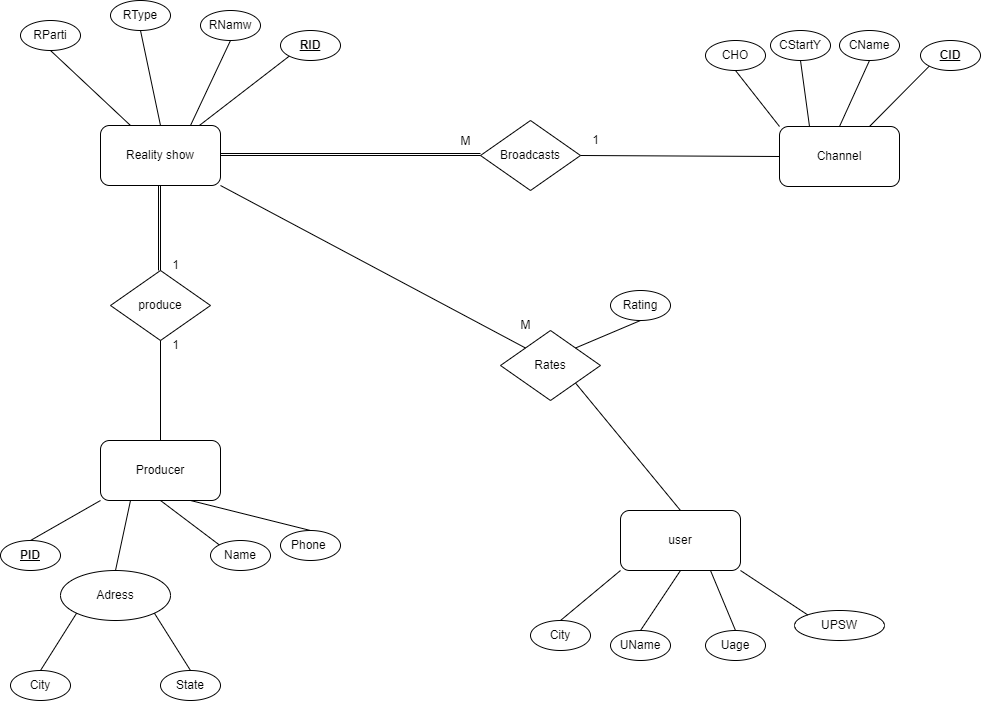

The diagram above was exported from draw.io. Its source (the exported page's mxGraphModel, read from the mxfile embedded in the PNG):
<mxGraphModel dx="4045" dy="1348" grid="1" gridSize="10" guides="1" tooltips="1" connect="1" arrows="1" fold="1" page="1" pageScale="1" pageWidth="850" pageHeight="1100" math="0" shadow="0">
  <root>
    <mxCell id="0" />
    <mxCell id="1" parent="0" />
    <mxCell id="zxd1jRAk14Obdo66guPG-1" value="Broadcasts" style="rhombus;whiteSpace=wrap;html=1;" vertex="1" parent="1">
      <mxGeometry x="430" y="170" width="100" height="70" as="geometry" />
    </mxCell>
    <mxCell id="zxd1jRAk14Obdo66guPG-2" value="Reality show" style="rounded=1;whiteSpace=wrap;html=1;" vertex="1" parent="1">
      <mxGeometry x="50" y="175" width="120" height="60" as="geometry" />
    </mxCell>
    <mxCell id="zxd1jRAk14Obdo66guPG-3" value="produce" style="rhombus;whiteSpace=wrap;html=1;" vertex="1" parent="1">
      <mxGeometry x="60" y="320" width="100" height="70" as="geometry" />
    </mxCell>
    <mxCell id="zxd1jRAk14Obdo66guPG-4" value="&lt;b&gt;&lt;u&gt;RID&lt;/u&gt;&lt;/b&gt;" style="ellipse;whiteSpace=wrap;html=1;" vertex="1" parent="1">
      <mxGeometry x="230" y="80" width="60" height="30" as="geometry" />
    </mxCell>
    <mxCell id="zxd1jRAk14Obdo66guPG-5" value="RNamw" style="ellipse;whiteSpace=wrap;html=1;" vertex="1" parent="1">
      <mxGeometry x="150" y="60" width="60" height="30" as="geometry" />
    </mxCell>
    <mxCell id="zxd1jRAk14Obdo66guPG-6" value="RType" style="ellipse;whiteSpace=wrap;html=1;" vertex="1" parent="1">
      <mxGeometry x="60" y="50" width="60" height="30" as="geometry" />
    </mxCell>
    <mxCell id="zxd1jRAk14Obdo66guPG-7" value="RParti" style="ellipse;whiteSpace=wrap;html=1;" vertex="1" parent="1">
      <mxGeometry x="-30" y="70" width="60" height="30" as="geometry" />
    </mxCell>
    <mxCell id="zxd1jRAk14Obdo66guPG-8" value="Producer" style="rounded=1;whiteSpace=wrap;html=1;" vertex="1" parent="1">
      <mxGeometry x="50" y="490" width="120" height="60" as="geometry" />
    </mxCell>
    <mxCell id="zxd1jRAk14Obdo66guPG-9" value="&lt;b&gt;&lt;u&gt;PID&lt;/u&gt;&lt;/b&gt;" style="ellipse;whiteSpace=wrap;html=1;" vertex="1" parent="1">
      <mxGeometry x="-50" y="590" width="60" height="30" as="geometry" />
    </mxCell>
    <mxCell id="zxd1jRAk14Obdo66guPG-10" value="Phone&amp;nbsp;" style="ellipse;whiteSpace=wrap;html=1;strokeColor=default;" vertex="1" parent="1">
      <mxGeometry x="230" y="580" width="60" height="30" as="geometry" />
    </mxCell>
    <mxCell id="zxd1jRAk14Obdo66guPG-11" value="" style="endArrow=none;html=1;rounded=0;entryX=0;entryY=1;entryDx=0;entryDy=0;" edge="1" parent="1" source="zxd1jRAk14Obdo66guPG-2" target="zxd1jRAk14Obdo66guPG-4">
      <mxGeometry width="50" height="50" relative="1" as="geometry">
        <mxPoint x="240" y="190" as="sourcePoint" />
        <mxPoint x="290" y="140" as="targetPoint" />
      </mxGeometry>
    </mxCell>
    <mxCell id="zxd1jRAk14Obdo66guPG-12" value="" style="endArrow=none;html=1;rounded=0;entryX=0.5;entryY=1;entryDx=0;entryDy=0;exitX=0.75;exitY=0;exitDx=0;exitDy=0;" edge="1" parent="1" source="zxd1jRAk14Obdo66guPG-2" target="zxd1jRAk14Obdo66guPG-5">
      <mxGeometry width="50" height="50" relative="1" as="geometry">
        <mxPoint x="240" y="190" as="sourcePoint" />
        <mxPoint x="290" y="140" as="targetPoint" />
      </mxGeometry>
    </mxCell>
    <mxCell id="zxd1jRAk14Obdo66guPG-13" value="" style="endArrow=none;html=1;rounded=0;entryX=0.5;entryY=1;entryDx=0;entryDy=0;exitX=0.5;exitY=0;exitDx=0;exitDy=0;" edge="1" parent="1" source="zxd1jRAk14Obdo66guPG-2" target="zxd1jRAk14Obdo66guPG-6">
      <mxGeometry width="50" height="50" relative="1" as="geometry">
        <mxPoint x="240" y="190" as="sourcePoint" />
        <mxPoint x="290" y="140" as="targetPoint" />
      </mxGeometry>
    </mxCell>
    <mxCell id="zxd1jRAk14Obdo66guPG-14" value="" style="endArrow=none;html=1;rounded=0;entryX=0.5;entryY=1;entryDx=0;entryDy=0;exitX=0.25;exitY=0;exitDx=0;exitDy=0;" edge="1" parent="1" source="zxd1jRAk14Obdo66guPG-2" target="zxd1jRAk14Obdo66guPG-7">
      <mxGeometry width="50" height="50" relative="1" as="geometry">
        <mxPoint x="240" y="190" as="sourcePoint" />
        <mxPoint x="290" y="140" as="targetPoint" />
      </mxGeometry>
    </mxCell>
    <mxCell id="zxd1jRAk14Obdo66guPG-15" value="" style="endArrow=none;html=1;rounded=0;exitX=0.5;exitY=1;exitDx=0;exitDy=0;entryX=0.5;entryY=0;entryDx=0;entryDy=0;" edge="1" parent="1" source="zxd1jRAk14Obdo66guPG-2" target="zxd1jRAk14Obdo66guPG-3">
      <mxGeometry width="50" height="50" relative="1" as="geometry">
        <mxPoint x="240" y="190" as="sourcePoint" />
        <mxPoint x="290" y="140" as="targetPoint" />
      </mxGeometry>
    </mxCell>
    <mxCell id="zxd1jRAk14Obdo66guPG-16" value="" style="endArrow=none;html=1;rounded=0;exitX=0.5;exitY=1;exitDx=0;exitDy=0;entryX=0.5;entryY=0;entryDx=0;entryDy=0;" edge="1" parent="1">
      <mxGeometry width="50" height="50" relative="1" as="geometry">
        <mxPoint x="108" y="235" as="sourcePoint" />
        <mxPoint x="108" y="320" as="targetPoint" />
      </mxGeometry>
    </mxCell>
    <mxCell id="zxd1jRAk14Obdo66guPG-17" value="" style="endArrow=none;html=1;rounded=0;exitX=1;exitY=0.5;exitDx=0;exitDy=0;entryX=0;entryY=0.5;entryDx=0;entryDy=0;" edge="1" parent="1" source="zxd1jRAk14Obdo66guPG-2" target="zxd1jRAk14Obdo66guPG-1">
      <mxGeometry width="50" height="50" relative="1" as="geometry">
        <mxPoint x="260" y="250" as="sourcePoint" />
        <mxPoint x="380" y="190" as="targetPoint" />
      </mxGeometry>
    </mxCell>
    <mxCell id="zxd1jRAk14Obdo66guPG-18" value="" style="endArrow=none;html=1;rounded=0;exitX=1;exitY=0.5;exitDx=0;exitDy=0;entryX=0;entryY=0.5;entryDx=0;entryDy=0;" edge="1" parent="1">
      <mxGeometry width="50" height="50" relative="1" as="geometry">
        <mxPoint x="170" y="203" as="sourcePoint" />
        <mxPoint x="430" y="203" as="targetPoint" />
      </mxGeometry>
    </mxCell>
    <mxCell id="zxd1jRAk14Obdo66guPG-19" value="M" style="text;html=1;align=center;verticalAlign=middle;resizable=0;points=[];autosize=1;strokeColor=none;fillColor=none;" vertex="1" parent="1">
      <mxGeometry x="400" y="176" width="30" height="30" as="geometry" />
    </mxCell>
    <mxCell id="zxd1jRAk14Obdo66guPG-20" value="1" style="text;html=1;align=center;verticalAlign=middle;resizable=0;points=[];autosize=1;strokeColor=none;fillColor=none;" vertex="1" parent="1">
      <mxGeometry x="110" y="300" width="30" height="30" as="geometry" />
    </mxCell>
    <mxCell id="zxd1jRAk14Obdo66guPG-21" value="" style="endArrow=none;html=1;rounded=0;exitX=0.5;exitY=1;exitDx=0;exitDy=0;entryX=0.5;entryY=0;entryDx=0;entryDy=0;" edge="1" parent="1" source="zxd1jRAk14Obdo66guPG-3" target="zxd1jRAk14Obdo66guPG-8">
      <mxGeometry width="50" height="50" relative="1" as="geometry">
        <mxPoint x="150" y="240" as="sourcePoint" />
        <mxPoint x="200" y="190" as="targetPoint" />
      </mxGeometry>
    </mxCell>
    <mxCell id="zxd1jRAk14Obdo66guPG-23" value="" style="endArrow=none;html=1;rounded=0;exitX=0;exitY=1;exitDx=0;exitDy=0;entryX=0.5;entryY=0;entryDx=0;entryDy=0;" edge="1" parent="1" source="zxd1jRAk14Obdo66guPG-8" target="zxd1jRAk14Obdo66guPG-9">
      <mxGeometry width="50" height="50" relative="1" as="geometry">
        <mxPoint x="240" y="400" as="sourcePoint" />
        <mxPoint x="290" y="350" as="targetPoint" />
      </mxGeometry>
    </mxCell>
    <mxCell id="zxd1jRAk14Obdo66guPG-24" value="" style="endArrow=none;html=1;rounded=0;entryX=0.75;entryY=1;entryDx=0;entryDy=0;exitX=0.5;exitY=0;exitDx=0;exitDy=0;" edge="1" parent="1" source="zxd1jRAk14Obdo66guPG-10" target="zxd1jRAk14Obdo66guPG-8">
      <mxGeometry width="50" height="50" relative="1" as="geometry">
        <mxPoint x="240" y="570" as="sourcePoint" />
        <mxPoint x="290" y="520" as="targetPoint" />
      </mxGeometry>
    </mxCell>
    <mxCell id="zxd1jRAk14Obdo66guPG-25" value="Rates" style="rhombus;whiteSpace=wrap;html=1;" vertex="1" parent="1">
      <mxGeometry x="450" y="380" width="100" height="70" as="geometry" />
    </mxCell>
    <mxCell id="zxd1jRAk14Obdo66guPG-28" value="Channel" style="rounded=1;whiteSpace=wrap;html=1;" vertex="1" parent="1">
      <mxGeometry x="729" y="176" width="120" height="60" as="geometry" />
    </mxCell>
    <mxCell id="zxd1jRAk14Obdo66guPG-29" value="" style="endArrow=none;html=1;rounded=0;exitX=1;exitY=0.5;exitDx=0;exitDy=0;entryX=0;entryY=0.5;entryDx=0;entryDy=0;" edge="1" parent="1" source="zxd1jRAk14Obdo66guPG-1" target="zxd1jRAk14Obdo66guPG-28">
      <mxGeometry width="50" height="50" relative="1" as="geometry">
        <mxPoint x="660" y="230" as="sourcePoint" />
        <mxPoint x="710" y="180" as="targetPoint" />
      </mxGeometry>
    </mxCell>
    <mxCell id="zxd1jRAk14Obdo66guPG-35" value="CName" style="ellipse;whiteSpace=wrap;html=1;" vertex="1" parent="1">
      <mxGeometry x="789" y="80" width="60" height="30" as="geometry" />
    </mxCell>
    <mxCell id="zxd1jRAk14Obdo66guPG-36" value="" style="endArrow=none;html=1;rounded=0;entryX=0.5;entryY=1;entryDx=0;entryDy=0;exitX=0.5;exitY=0;exitDx=0;exitDy=0;" edge="1" parent="1" source="zxd1jRAk14Obdo66guPG-28" target="zxd1jRAk14Obdo66guPG-35">
      <mxGeometry width="50" height="50" relative="1" as="geometry">
        <mxPoint x="790" y="170" as="sourcePoint" />
        <mxPoint x="820" y="180" as="targetPoint" />
      </mxGeometry>
    </mxCell>
    <mxCell id="zxd1jRAk14Obdo66guPG-37" value="&lt;b&gt;&lt;u&gt;CID&lt;/u&gt;&lt;/b&gt;" style="ellipse;whiteSpace=wrap;html=1;" vertex="1" parent="1">
      <mxGeometry x="870" y="90" width="60" height="30" as="geometry" />
    </mxCell>
    <mxCell id="zxd1jRAk14Obdo66guPG-38" value="" style="endArrow=none;html=1;rounded=0;entryX=0;entryY=1;entryDx=0;entryDy=0;exitX=0.75;exitY=0;exitDx=0;exitDy=0;" edge="1" parent="1" source="zxd1jRAk14Obdo66guPG-28" target="zxd1jRAk14Obdo66guPG-37">
      <mxGeometry width="50" height="50" relative="1" as="geometry">
        <mxPoint x="870" y="230" as="sourcePoint" />
        <mxPoint x="920" y="180" as="targetPoint" />
      </mxGeometry>
    </mxCell>
    <mxCell id="zxd1jRAk14Obdo66guPG-42" value="Adress" style="ellipse;whiteSpace=wrap;html=1;" vertex="1" parent="1">
      <mxGeometry x="10" y="620" width="110" height="50" as="geometry" />
    </mxCell>
    <mxCell id="zxd1jRAk14Obdo66guPG-44" value="City" style="ellipse;whiteSpace=wrap;html=1;" vertex="1" parent="1">
      <mxGeometry x="-40" y="720" width="60" height="30" as="geometry" />
    </mxCell>
    <mxCell id="zxd1jRAk14Obdo66guPG-45" value="State" style="ellipse;whiteSpace=wrap;html=1;" vertex="1" parent="1">
      <mxGeometry x="110" y="720" width="60" height="30" as="geometry" />
    </mxCell>
    <mxCell id="zxd1jRAk14Obdo66guPG-47" value="" style="endArrow=none;html=1;rounded=0;entryX=0;entryY=1;entryDx=0;entryDy=0;exitX=0.5;exitY=0;exitDx=0;exitDy=0;" edge="1" parent="1" source="zxd1jRAk14Obdo66guPG-44" target="zxd1jRAk14Obdo66guPG-42">
      <mxGeometry width="50" height="50" relative="1" as="geometry">
        <mxPoint x="-50" y="740" as="sourcePoint" />
        <mxPoint y="690" as="targetPoint" />
      </mxGeometry>
    </mxCell>
    <mxCell id="zxd1jRAk14Obdo66guPG-48" value="" style="endArrow=none;html=1;rounded=0;exitX=1;exitY=1;exitDx=0;exitDy=0;entryX=0.5;entryY=0;entryDx=0;entryDy=0;" edge="1" parent="1" source="zxd1jRAk14Obdo66guPG-42" target="zxd1jRAk14Obdo66guPG-45">
      <mxGeometry width="50" height="50" relative="1" as="geometry">
        <mxPoint x="-50" y="740" as="sourcePoint" />
        <mxPoint y="690" as="targetPoint" />
      </mxGeometry>
    </mxCell>
    <mxCell id="YiPByUrPNqwsLoxU_oJK-1" value="1" style="text;html=1;align=center;verticalAlign=middle;resizable=0;points=[];autosize=1;strokeColor=none;fillColor=none;" vertex="1" parent="1">
      <mxGeometry x="110" y="380" width="30" height="30" as="geometry" />
    </mxCell>
    <mxCell id="YiPByUrPNqwsLoxU_oJK-5" value="1" style="text;html=1;align=center;verticalAlign=middle;resizable=0;points=[];autosize=1;strokeColor=none;fillColor=none;" vertex="1" parent="1">
      <mxGeometry x="530" y="175" width="30" height="30" as="geometry" />
    </mxCell>
    <mxCell id="YiPByUrPNqwsLoxU_oJK-6" value="CStartY" style="ellipse;whiteSpace=wrap;html=1;" vertex="1" parent="1">
      <mxGeometry x="720" y="80" width="60" height="30" as="geometry" />
    </mxCell>
    <mxCell id="YiPByUrPNqwsLoxU_oJK-7" value="CHO" style="ellipse;whiteSpace=wrap;html=1;" vertex="1" parent="1">
      <mxGeometry x="655" y="90" width="60" height="30" as="geometry" />
    </mxCell>
    <mxCell id="YiPByUrPNqwsLoxU_oJK-8" value="" style="endArrow=none;html=1;rounded=0;entryX=0.5;entryY=1;entryDx=0;entryDy=0;exitX=0.25;exitY=0;exitDx=0;exitDy=0;" edge="1" parent="1" source="zxd1jRAk14Obdo66guPG-28" target="YiPByUrPNqwsLoxU_oJK-6">
      <mxGeometry width="50" height="50" relative="1" as="geometry">
        <mxPoint x="720" y="130" as="sourcePoint" />
        <mxPoint x="770" y="80" as="targetPoint" />
      </mxGeometry>
    </mxCell>
    <mxCell id="YiPByUrPNqwsLoxU_oJK-9" value="" style="endArrow=none;html=1;rounded=0;exitX=0.5;exitY=1;exitDx=0;exitDy=0;entryX=0;entryY=0;entryDx=0;entryDy=0;" edge="1" parent="1" source="YiPByUrPNqwsLoxU_oJK-7" target="zxd1jRAk14Obdo66guPG-28">
      <mxGeometry width="50" height="50" relative="1" as="geometry">
        <mxPoint x="720" y="130" as="sourcePoint" />
        <mxPoint x="770" y="80" as="targetPoint" />
      </mxGeometry>
    </mxCell>
    <mxCell id="YiPByUrPNqwsLoxU_oJK-10" value="Name" style="ellipse;whiteSpace=wrap;html=1;strokeColor=default;" vertex="1" parent="1">
      <mxGeometry x="160" y="590" width="60" height="30" as="geometry" />
    </mxCell>
    <mxCell id="YiPByUrPNqwsLoxU_oJK-11" value="" style="endArrow=none;html=1;rounded=0;exitX=0.5;exitY=1;exitDx=0;exitDy=0;entryX=0;entryY=0;entryDx=0;entryDy=0;" edge="1" parent="1" source="zxd1jRAk14Obdo66guPG-8" target="YiPByUrPNqwsLoxU_oJK-10">
      <mxGeometry width="50" height="50" relative="1" as="geometry">
        <mxPoint x="130" y="480" as="sourcePoint" />
        <mxPoint x="180" y="430" as="targetPoint" />
      </mxGeometry>
    </mxCell>
    <mxCell id="YiPByUrPNqwsLoxU_oJK-12" value="" style="endArrow=none;html=1;rounded=0;entryX=0.25;entryY=1;entryDx=0;entryDy=0;exitX=0.5;exitY=0;exitDx=0;exitDy=0;" edge="1" parent="1" source="zxd1jRAk14Obdo66guPG-42" target="zxd1jRAk14Obdo66guPG-8">
      <mxGeometry width="50" height="50" relative="1" as="geometry">
        <mxPoint x="20" y="630" as="sourcePoint" />
        <mxPoint x="70" y="580" as="targetPoint" />
      </mxGeometry>
    </mxCell>
    <mxCell id="YiPByUrPNqwsLoxU_oJK-13" value="" style="endArrow=none;html=1;rounded=0;exitX=1;exitY=1;exitDx=0;exitDy=0;entryX=0;entryY=0;entryDx=0;entryDy=0;" edge="1" parent="1" source="zxd1jRAk14Obdo66guPG-2" target="zxd1jRAk14Obdo66guPG-25">
      <mxGeometry width="50" height="50" relative="1" as="geometry">
        <mxPoint x="540" y="590" as="sourcePoint" />
        <mxPoint x="590" y="540" as="targetPoint" />
      </mxGeometry>
    </mxCell>
    <mxCell id="YiPByUrPNqwsLoxU_oJK-15" value="M" style="text;html=1;align=center;verticalAlign=middle;resizable=0;points=[];autosize=1;strokeColor=none;fillColor=none;" vertex="1" parent="1">
      <mxGeometry x="460" y="360" width="30" height="30" as="geometry" />
    </mxCell>
    <mxCell id="YiPByUrPNqwsLoxU_oJK-16" value="Rating" style="ellipse;whiteSpace=wrap;html=1;strokeColor=default;" vertex="1" parent="1">
      <mxGeometry x="560" y="340" width="60" height="30" as="geometry" />
    </mxCell>
    <mxCell id="YiPByUrPNqwsLoxU_oJK-17" value="" style="endArrow=none;html=1;rounded=0;entryX=0.5;entryY=1;entryDx=0;entryDy=0;exitX=1;exitY=0;exitDx=0;exitDy=0;" edge="1" parent="1" source="zxd1jRAk14Obdo66guPG-25" target="YiPByUrPNqwsLoxU_oJK-16">
      <mxGeometry width="50" height="50" relative="1" as="geometry">
        <mxPoint x="480" y="590" as="sourcePoint" />
        <mxPoint x="530" y="540" as="targetPoint" />
      </mxGeometry>
    </mxCell>
    <mxCell id="YiPByUrPNqwsLoxU_oJK-19" value="City" style="ellipse;whiteSpace=wrap;html=1;" vertex="1" parent="1">
      <mxGeometry x="480" y="670" width="60" height="30" as="geometry" />
    </mxCell>
    <mxCell id="YiPByUrPNqwsLoxU_oJK-20" value="Uage" style="ellipse;whiteSpace=wrap;html=1;" vertex="1" parent="1">
      <mxGeometry x="655" y="680" width="60" height="30" as="geometry" />
    </mxCell>
    <mxCell id="YiPByUrPNqwsLoxU_oJK-21" value="UPSW" style="ellipse;whiteSpace=wrap;html=1;" vertex="1" parent="1">
      <mxGeometry x="744" y="660" width="90" height="30" as="geometry" />
    </mxCell>
    <mxCell id="YiPByUrPNqwsLoxU_oJK-22" value="" style="endArrow=none;html=1;rounded=0;entryX=0;entryY=1;entryDx=0;entryDy=0;exitX=0.5;exitY=0;exitDx=0;exitDy=0;" edge="1" parent="1" source="YiPByUrPNqwsLoxU_oJK-19" target="YiPByUrPNqwsLoxU_oJK-28">
      <mxGeometry width="50" height="50" relative="1" as="geometry">
        <mxPoint x="540" y="615" as="sourcePoint" />
        <mxPoint x="580.0000000000059" y="591" as="targetPoint" />
      </mxGeometry>
    </mxCell>
    <mxCell id="YiPByUrPNqwsLoxU_oJK-23" value="" style="endArrow=none;html=1;rounded=0;exitX=0.75;exitY=1;exitDx=0;exitDy=0;entryX=0.5;entryY=0;entryDx=0;entryDy=0;" edge="1" parent="1" source="YiPByUrPNqwsLoxU_oJK-28" target="YiPByUrPNqwsLoxU_oJK-20">
      <mxGeometry width="50" height="50" relative="1" as="geometry">
        <mxPoint x="689.9999999999936" y="591" as="sourcePoint" />
        <mxPoint x="590" y="565" as="targetPoint" />
      </mxGeometry>
    </mxCell>
    <mxCell id="YiPByUrPNqwsLoxU_oJK-24" value="" style="endArrow=none;html=1;rounded=0;exitX=1;exitY=1;exitDx=0;exitDy=0;entryX=0;entryY=0;entryDx=0;entryDy=0;" edge="1" parent="1" source="YiPByUrPNqwsLoxU_oJK-28" target="YiPByUrPNqwsLoxU_oJK-21">
      <mxGeometry width="50" height="50" relative="1" as="geometry">
        <mxPoint x="674.1991083298149" y="608.5364432001804" as="sourcePoint" />
        <mxPoint x="590" y="565" as="targetPoint" />
      </mxGeometry>
    </mxCell>
    <mxCell id="YiPByUrPNqwsLoxU_oJK-25" value="" style="endArrow=none;html=1;rounded=0;exitX=1;exitY=1;exitDx=0;exitDy=0;entryX=0.5;entryY=0;entryDx=0;entryDy=0;" edge="1" parent="1" source="zxd1jRAk14Obdo66guPG-25" target="YiPByUrPNqwsLoxU_oJK-28">
      <mxGeometry width="50" height="50" relative="1" as="geometry">
        <mxPoint x="680" y="660" as="sourcePoint" />
        <mxPoint x="635" y="566" as="targetPoint" />
      </mxGeometry>
    </mxCell>
    <mxCell id="YiPByUrPNqwsLoxU_oJK-28" value="user" style="rounded=1;whiteSpace=wrap;html=1;strokeColor=default;" vertex="1" parent="1">
      <mxGeometry x="570" y="560" width="120" height="60" as="geometry" />
    </mxCell>
    <mxCell id="YiPByUrPNqwsLoxU_oJK-33" value="UName" style="ellipse;whiteSpace=wrap;html=1;" vertex="1" parent="1">
      <mxGeometry x="560" y="680" width="60" height="30" as="geometry" />
    </mxCell>
    <mxCell id="YiPByUrPNqwsLoxU_oJK-34" value="" style="endArrow=none;html=1;rounded=0;exitX=0.5;exitY=0;exitDx=0;exitDy=0;entryX=0.5;entryY=1;entryDx=0;entryDy=0;" edge="1" parent="1" source="YiPByUrPNqwsLoxU_oJK-33" target="YiPByUrPNqwsLoxU_oJK-28">
      <mxGeometry width="50" height="50" relative="1" as="geometry">
        <mxPoint x="680" y="660" as="sourcePoint" />
        <mxPoint x="730" y="610" as="targetPoint" />
      </mxGeometry>
    </mxCell>
  </root>
</mxGraphModel>